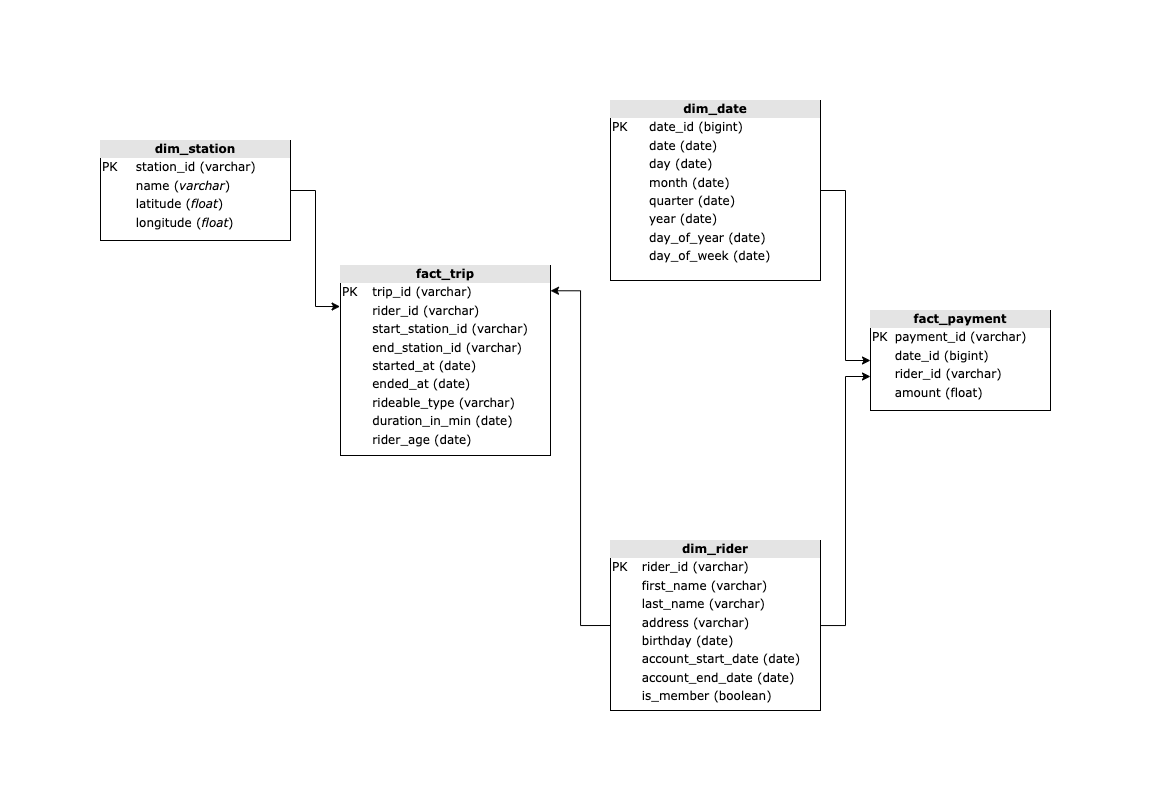

The diagram above was exported from draw.io. Its source (the exported page's mxGraphModel, read from the mxfile embedded in the PNG):
<mxGraphModel dx="1175" dy="1156" grid="1" gridSize="10" guides="1" tooltips="1" connect="1" arrows="1" fold="1" page="1" pageScale="1" pageWidth="1100" pageHeight="850" background="none" math="0" shadow="0">
  <root>
    <mxCell id="0" />
    <mxCell id="1" parent="0" />
    <mxCell id="43oc7KFfEyrEkywtkQ6g-12" style="edgeStyle=orthogonalEdgeStyle;rounded=0;orthogonalLoop=1;jettySize=auto;html=1;entryX=0;entryY=0.5;entryDx=0;entryDy=0;" edge="1" parent="1" source="2ed32ef02a7f4228-2" target="2ed32ef02a7f4228-10">
      <mxGeometry relative="1" as="geometry" />
    </mxCell>
    <mxCell id="2ed32ef02a7f4228-2" value="&lt;div style=&quot;text-align: center; box-sizing: border-box; width: 100%; background: rgb(228, 228, 228); padding: 2px;&quot;&gt;&lt;b&gt;dim_date&lt;/b&gt;&lt;/div&gt;&lt;table style=&quot;width: 100% ; font-size: 1em&quot; cellpadding=&quot;2&quot; cellspacing=&quot;0&quot;&gt;&lt;tbody&gt;&lt;tr&gt;&lt;td&gt;PK&lt;/td&gt;&lt;td&gt;date_id (bigint)&lt;/td&gt;&lt;/tr&gt;&lt;tr&gt;&lt;td&gt;&lt;font color=&quot;#ffffff&quot;&gt;FK1&lt;/font&gt;&lt;/td&gt;&lt;td&gt;date (date)&lt;/td&gt;&lt;/tr&gt;&lt;tr&gt;&lt;td&gt;&lt;/td&gt;&lt;td&gt;day (date)&lt;/td&gt;&lt;/tr&gt;&lt;tr&gt;&lt;td&gt;&lt;br&gt;&lt;/td&gt;&lt;td&gt;month (date)&lt;br&gt;&lt;/td&gt;&lt;/tr&gt;&lt;tr&gt;&lt;td&gt;&lt;br&gt;&lt;/td&gt;&lt;td&gt;quarter (date)&lt;br&gt;&lt;/td&gt;&lt;/tr&gt;&lt;tr&gt;&lt;td&gt;&lt;br&gt;&lt;/td&gt;&lt;td&gt;year (date)&lt;/td&gt;&lt;/tr&gt;&lt;tr&gt;&lt;td&gt;&lt;br&gt;&lt;/td&gt;&lt;td&gt;day_of_year (date)&lt;/td&gt;&lt;/tr&gt;&lt;tr&gt;&lt;td&gt;&lt;br&gt;&lt;/td&gt;&lt;td&gt;day_of_week (date)&lt;br&gt;&lt;/td&gt;&lt;/tr&gt;&lt;/tbody&gt;&lt;/table&gt;" style="verticalAlign=top;align=left;overflow=fill;html=1;rounded=0;shadow=0;comic=0;labelBackgroundColor=none;strokeWidth=1;fontFamily=Verdana;fontSize=12" parent="1" vertex="1">
      <mxGeometry x="530" y="40" width="210" height="180" as="geometry" />
    </mxCell>
    <mxCell id="2ed32ef02a7f4228-3" value="&lt;div style=&quot;text-align: center; box-sizing: border-box; width: 100%; background: rgb(228, 228, 228); padding: 2px;&quot;&gt;&lt;b style=&quot;border-color: var(--border-color);&quot;&gt;dim_station&lt;/b&gt;&lt;br&gt;&lt;/div&gt;&lt;table style=&quot;width: 100% ; font-size: 1em&quot; cellpadding=&quot;2&quot; cellspacing=&quot;0&quot;&gt;&lt;tbody&gt;&lt;tr&gt;&lt;td&gt;PK&lt;/td&gt;&lt;td&gt;station_id (varchar)&lt;/td&gt;&lt;/tr&gt;&lt;tr&gt;&lt;td&gt;&lt;font color=&quot;#ffffff&quot;&gt;FK1&lt;/font&gt;&lt;/td&gt;&lt;td&gt;name (&lt;i style=&quot;border-color: var(--border-color);&quot;&gt;varchar&lt;/i&gt;)&lt;br&gt;&lt;/td&gt;&lt;/tr&gt;&lt;tr&gt;&lt;td&gt;&lt;/td&gt;&lt;td&gt;latitude (&lt;i style=&quot;border-color: var(--border-color);&quot;&gt;float&lt;/i&gt;)&lt;br&gt;&lt;/td&gt;&lt;/tr&gt;&lt;tr&gt;&lt;td&gt;&lt;br&gt;&lt;/td&gt;&lt;td&gt;longitude (&lt;i style=&quot;border-color: var(--border-color);&quot;&gt;float&lt;/i&gt;)&lt;br&gt;&lt;/td&gt;&lt;/tr&gt;&lt;/tbody&gt;&lt;/table&gt;" style="verticalAlign=top;align=left;overflow=fill;html=1;rounded=0;shadow=0;comic=0;labelBackgroundColor=none;strokeWidth=1;fontFamily=Verdana;fontSize=12" parent="1" vertex="1">
      <mxGeometry x="20" y="80" width="190" height="100" as="geometry" />
    </mxCell>
    <mxCell id="43oc7KFfEyrEkywtkQ6g-11" style="edgeStyle=orthogonalEdgeStyle;rounded=0;orthogonalLoop=1;jettySize=auto;html=1;entryX=0;entryY=0.66;entryDx=0;entryDy=0;entryPerimeter=0;" edge="1" parent="1" source="2ed32ef02a7f4228-6" target="2ed32ef02a7f4228-10">
      <mxGeometry relative="1" as="geometry">
        <mxPoint x="800" y="340" as="targetPoint" />
      </mxGeometry>
    </mxCell>
    <mxCell id="2ed32ef02a7f4228-6" value="&lt;div style=&quot;text-align: center; box-sizing: border-box; width: 100%; background: rgb(228, 228, 228); padding: 2px;&quot;&gt;&lt;b&gt;dim_rider&lt;/b&gt;&lt;/div&gt;&lt;table style=&quot;width: 100% ; font-size: 1em&quot; cellpadding=&quot;2&quot; cellspacing=&quot;0&quot;&gt;&lt;tbody&gt;&lt;tr&gt;&lt;td&gt;PK&lt;/td&gt;&lt;td&gt;rider_id (varchar)&lt;/td&gt;&lt;/tr&gt;&lt;tr&gt;&lt;td&gt;&lt;font color=&quot;#ffffff&quot;&gt;FK1&lt;/font&gt;&lt;/td&gt;&lt;td&gt;first_name (varchar)&lt;/td&gt;&lt;/tr&gt;&lt;tr&gt;&lt;td&gt;&lt;/td&gt;&lt;td&gt;last_name (varchar)&lt;/td&gt;&lt;/tr&gt;&lt;tr&gt;&lt;td&gt;&lt;br&gt;&lt;/td&gt;&lt;td&gt;address (varchar)&lt;br&gt;&lt;/td&gt;&lt;/tr&gt;&lt;tr&gt;&lt;td&gt;&lt;br&gt;&lt;/td&gt;&lt;td&gt;birthday (date)&lt;br&gt;&lt;/td&gt;&lt;/tr&gt;&lt;tr&gt;&lt;td&gt;&lt;br&gt;&lt;/td&gt;&lt;td&gt;account_start_date (date)&lt;br&gt;&lt;/td&gt;&lt;/tr&gt;&lt;tr&gt;&lt;td&gt;&lt;br&gt;&lt;/td&gt;&lt;td&gt;account_end_date (date)&lt;br&gt;&lt;/td&gt;&lt;/tr&gt;&lt;tr&gt;&lt;td&gt;&lt;br&gt;&lt;/td&gt;&lt;td&gt;is_member (boolean)&lt;br&gt;&lt;/td&gt;&lt;/tr&gt;&lt;tr&gt;&lt;td&gt;&lt;br&gt;&lt;/td&gt;&lt;td&gt;&lt;br&gt;&lt;/td&gt;&lt;/tr&gt;&lt;tr&gt;&lt;td&gt;&lt;br&gt;&lt;/td&gt;&lt;td&gt;&lt;br&gt;&lt;/td&gt;&lt;/tr&gt;&lt;/tbody&gt;&lt;/table&gt;" style="verticalAlign=top;align=left;overflow=fill;html=1;rounded=0;shadow=0;comic=0;labelBackgroundColor=none;strokeWidth=1;fontFamily=Verdana;fontSize=12" parent="1" vertex="1">
      <mxGeometry x="530" y="480" width="210" height="170" as="geometry" />
    </mxCell>
    <mxCell id="2ed32ef02a7f4228-10" value="&lt;div style=&quot;text-align: center; box-sizing: border-box; width: 100%; background: rgb(228, 228, 228); padding: 2px;&quot;&gt;&lt;b&gt;fact_payment&lt;/b&gt;&lt;/div&gt;&lt;table style=&quot;width: 100% ; font-size: 1em&quot; cellpadding=&quot;2&quot; cellspacing=&quot;0&quot;&gt;&lt;tbody&gt;&lt;tr&gt;&lt;td&gt;PK&lt;/td&gt;&lt;td&gt;payment_id (varchar)&lt;/td&gt;&lt;/tr&gt;&lt;tr&gt;&lt;td&gt;&lt;br&gt;&lt;/td&gt;&lt;td&gt;date_id (bigint)&lt;/td&gt;&lt;/tr&gt;&lt;tr&gt;&lt;td&gt;&lt;/td&gt;&lt;td&gt;rider_id (varchar)&lt;/td&gt;&lt;/tr&gt;&lt;tr&gt;&lt;td&gt;&lt;br&gt;&lt;/td&gt;&lt;td&gt;amount (float)&lt;br&gt;&lt;/td&gt;&lt;/tr&gt;&lt;tr&gt;&lt;td&gt;&lt;br&gt;&lt;/td&gt;&lt;td&gt;&lt;br&gt;&lt;/td&gt;&lt;/tr&gt;&lt;tr&gt;&lt;td&gt;&lt;/td&gt;&lt;td&gt;&lt;br&gt;&lt;/td&gt;&lt;/tr&gt;&lt;/tbody&gt;&lt;/table&gt;" style="verticalAlign=top;align=left;overflow=fill;html=1;rounded=0;shadow=0;comic=0;labelBackgroundColor=none;strokeWidth=1;fontFamily=Verdana;fontSize=12" parent="1" vertex="1">
      <mxGeometry x="790" y="250" width="180" height="100" as="geometry" />
    </mxCell>
    <mxCell id="2ed32ef02a7f4228-12" value="&lt;div style=&quot;text-align: center; box-sizing: border-box; width: 100%; background: rgb(228, 228, 228); padding: 2px;&quot;&gt;&lt;b style=&quot;border-color: var(--border-color);&quot;&gt;fact_trip&lt;/b&gt;&lt;br&gt;&lt;/div&gt;&lt;table style=&quot;width: 100% ; font-size: 1em&quot; cellpadding=&quot;2&quot; cellspacing=&quot;0&quot;&gt;&lt;tbody&gt;&lt;tr&gt;&lt;td&gt;PK&lt;/td&gt;&lt;td&gt;trip_id (varchar)&lt;/td&gt;&lt;/tr&gt;&lt;tr&gt;&lt;td&gt;&lt;font color=&quot;#ffffff&quot;&gt;FK1&lt;/font&gt;&lt;/td&gt;&lt;td&gt;rider_id (varchar)&lt;/td&gt;&lt;/tr&gt;&lt;tr&gt;&lt;td&gt;&lt;/td&gt;&lt;td&gt;start_station_id (varchar)&lt;/td&gt;&lt;/tr&gt;&lt;tr&gt;&lt;td&gt;&lt;br&gt;&lt;/td&gt;&lt;td&gt;end_station_id (varchar)&lt;br&gt;&lt;/td&gt;&lt;/tr&gt;&lt;tr&gt;&lt;td&gt;&lt;br&gt;&lt;/td&gt;&lt;td&gt;started_at (date)&lt;/td&gt;&lt;/tr&gt;&lt;tr&gt;&lt;td&gt;&lt;br&gt;&lt;/td&gt;&lt;td&gt;ended_at (date)&lt;br&gt;&lt;/td&gt;&lt;/tr&gt;&lt;tr&gt;&lt;td&gt;&lt;br&gt;&lt;/td&gt;&lt;td&gt;rideable_type (varchar)&lt;br&gt;&lt;/td&gt;&lt;/tr&gt;&lt;tr&gt;&lt;td&gt;&lt;br&gt;&lt;/td&gt;&lt;td&gt;duration_in_min (date)&lt;br&gt;&lt;/td&gt;&lt;/tr&gt;&lt;tr&gt;&lt;td&gt;&lt;br&gt;&lt;/td&gt;&lt;td&gt;rider_age (date)&lt;/td&gt;&lt;/tr&gt;&lt;/tbody&gt;&lt;/table&gt;" style="verticalAlign=top;align=left;overflow=fill;html=1;rounded=0;shadow=0;comic=0;labelBackgroundColor=none;strokeWidth=1;fontFamily=Verdana;fontSize=12" parent="1" vertex="1">
      <mxGeometry x="260" y="205" width="210" height="190" as="geometry" />
    </mxCell>
    <mxCell id="43oc7KFfEyrEkywtkQ6g-7" style="edgeStyle=orthogonalEdgeStyle;rounded=0;orthogonalLoop=1;jettySize=auto;html=1;entryX=-0.002;entryY=0.216;entryDx=0;entryDy=0;entryPerimeter=0;" edge="1" parent="1" source="2ed32ef02a7f4228-3" target="2ed32ef02a7f4228-12">
      <mxGeometry relative="1" as="geometry" />
    </mxCell>
    <mxCell id="43oc7KFfEyrEkywtkQ6g-9" style="edgeStyle=orthogonalEdgeStyle;rounded=0;orthogonalLoop=1;jettySize=auto;html=1;exitX=0;exitY=0.5;exitDx=0;exitDy=0;entryX=1;entryY=0.133;entryDx=0;entryDy=0;entryPerimeter=0;" edge="1" parent="1" source="2ed32ef02a7f4228-6" target="2ed32ef02a7f4228-12">
      <mxGeometry relative="1" as="geometry" />
    </mxCell>
  </root>
</mxGraphModel>